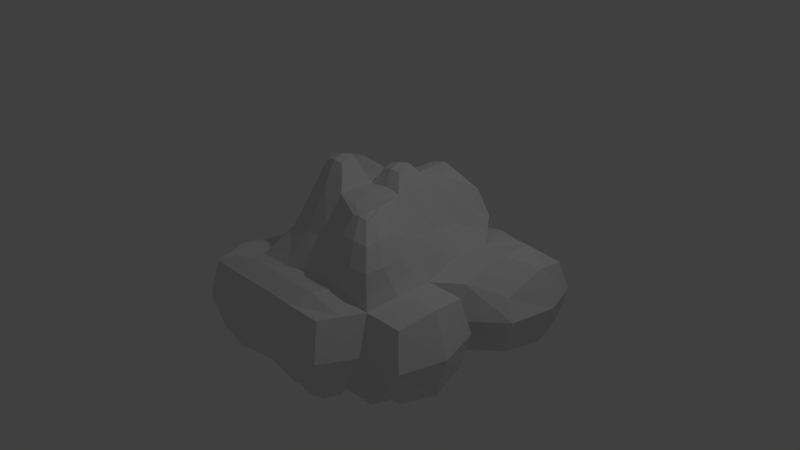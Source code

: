 # Source: RocaVerde.blend  (saved by Blender 2.73.0; exported with 4.5.12 LTS)
import bpy
from mathutils import Matrix  # noqa: F401  (used for matrix-valued properties, if any)

bpy.ops.wm.read_factory_settings(use_empty=True)
scene = bpy.context.scene
scene.name = 'Scene'

# ---- collections
col_collection_1 = bpy.data.collections.new('Collection 1'); scene.collection.children.link(col_collection_1)

# ---- materials (node trees are filled in below, after node groups)
mat_material = bpy.data.materials.new('Material')
mat_material.alpha_threshold = 0.0
mat_material.use_transparent_shadow = False
mat_material.roughness = 0.5
mat_material.line_color = (0.0, 0.0, 0.0, 1.0)

# ---- material node trees

# ---- world
world_world = bpy.data.worlds.new('World'); scene.world = world_world
world_world.color = (0.05088, 0.05088, 0.05088)
world_world.use_sun_shadow = False
world_world.sun_shadow_jitter_overblur = 0.0
world_world.cycles.sampling_method = 'MANUAL'
world_world.cycles.sample_map_resolution = 256

# ---- cameras
cam_camera = bpy.data.cameras.new('Camera')
cam_camera.clip_end = 100.0
cam_camera.lens = 35.0
cam_camera.sensor_width = 32.0
cam_camera.sensor_height = 18.0
cam_camera.ortho_scale = 7.314
cam_camera.dof.focus_distance = 0.0
cam_camera.dof.aperture_fstop = 128.0

# ---- lights
light_lamp = bpy.data.lights.new('Lamp', 'POINT')
light_lamp.transmission_factor = 0.0
light_lamp.cutoff_distance = 30.0
light_lamp.energy = 100.0
light_lamp.shadow_buffer_clip_start = 1.001
light_lamp.shadow_soft_size = 0.1
light_lamp.shadow_maximum_resolution = 0.006
light_lamp.use_absolute_resolution = True
light_lamp.cycles.use_multiple_importance_sampling = False

# ---- meshes
me_cube = bpy.data.meshes.new('Cube')
me_cube.from_pydata([(1.0, 1.0, -1.0), (1.0, -1.0, -1.0), (-1.0, -1.0, -1.0), (-1.0, 1.0, -1.0), (0.489, 0.489, 1.0), (0.489, -0.489, 1.0), (-0.489, -0.489, 1.0), (-0.489, 0.489, 1.0), (1.0, -5.96e-08, -1.0), (1.788e-07, 1.608, -1.0), (1.0, 1.0, 0.1165), (0.0, -1.0, -1.0), (1.0, -1.0, 0.0), (-1.173, 2.98e-07, -1.0), (-1.0, -1.0, 0.0), (-1.0, 1.0, 0.05799), (0.489, -3.537e-07, 1.0), (4.72e-08, 0.489, 1.0), (-3.317e-07, -0.489, 1.0), (-0.489, -3.948e-09, 1.0), (2.384e-07, 1.608, 0.0), (-1.173, 2.384e-07, 0.0), (-2.98e-07, -1.0, 0.1066), (1.0, -2.98e-07, 0.0), (-1.422e-07, -1.788e-07, 1.0), (5.96e-08, 1.192e-07, -1.0), (1.687, 1.687, -1.0), (1.687, 0.6874, -1.0), (0.6874, 1.687, -1.0), (1.687, 1.687, -0.1047), (0.6874, 1.687, 6.525e-08), (1.687, 0.6874, -0.2212), (-1.587, 1.672, -1.073), (-0.5868, 1.587, -1.0), (-1.587, 0.5868, -1.0), (-1.587, 1.672, -0.01547), (-0.5868, 1.587, -8.47e-22), (-1.587, 0.5868, -8.47e-22), (-1.587, 1.992, -1.0), (-0.5868, 1.992, -1.0), (-1.587, 1.992, 5.96e-08), (-0.5868, 1.992, 5.96e-08), (-1.944, 1.587, -1.0), (-1.944, 0.5868, -1.0), (-1.944, 1.587, -8.47e-22), (-1.944, 0.5868, -8.47e-22), (0.7369, -1.526, -1.0), (-1.263, -1.526, -1.0), (-0.2631, -1.526, -1.0), (0.7369, -1.526, -5.96e-08), (-1.263, -0.5261, -1.0), (-1.263, -1.526, -5.96e-08), (-1.263, -0.5261, -5.96e-08), (-0.2631, -1.526, -5.96e-08), (1.528, -1.0, -1.0), (1.528, -1.192e-07, -1.0), (1.528, -1.0, 1.192e-07), (1.528, -3.576e-07, 1.192e-07), (0.45, 0.9814, 1.041), (0.7907, 1.322, 0.3749), (0.1241, 0.9814, 1.041), (0.1241, 1.322, 0.3749), (-0.9058, 0.4513, 1.01), (-1.252, 0.7976, 0.3321), (-0.9058, 0.12, 1.01), (-1.252, 0.12, 0.3321), (0.7116, -0.7116, 0.9717), (0.965, -0.965, 0.4759), (0.7116, -0.4692, 0.9717), (0.4692, -0.7116, 0.9717), (0.4692, -0.965, 0.4759), (0.965, -0.4692, 0.4759), (-0.3591, -0.3591, 1.329), (-0.1299, -0.3591, 1.329), (-0.3591, -0.1299, 1.329), (-0.1299, -0.1299, 1.329), (0.3717, 0.3717, 1.206), (0.3717, 0.1173, 1.206), (0.1173, 0.3717, 1.206), (0.1173, 0.1173, 1.206), (0.7972, -0.7972, -1.525), (-1.0, -1.0, -1.525), (-0.8056, 0.8056, -1.525), (0.7972, -0.1669, -1.525), (-0.1944, 0.8056, -1.525), (0.1669, -0.7972, -1.525), (-0.8056, 0.1944, -1.525), (0.04435, -0.04435, -1.525), (-0.7734, -0.7734, -2.014), (-0.2266, -0.7734, -2.014), (-0.7734, -0.2266, -2.014), (-0.2266, -0.2266, -2.014), (1.06, -0.542, -1.095), (-0.4983, 1.028, -1.052), (0.7394, 0.7351, 0.4445), (-0.5089, -1.012, -1.038), (0.9657, -0.2381, 0.2197), (-1.011, 0.5056, -1.03), (-0.72, -0.72, 0.3832), (-0.7285, 0.7557, 0.483), (0.4854, -0.2441, 0.9987), (-0.2352, 0.4782, 0.9792), (-0.2684, -0.5192, 1.029), (-0.489, 0.2645, 1.032), (0.9808, 0.4867, -0.9627), (0.4924, 0.9779, -0.9764), (1.307, 0.3183, -0.03149), (0.5306, -1.038, -1.039), (1.083, -1.109, -0.5204), (-1.003, -0.5089, -1.032), (-0.1288, -1.276, 0.1076), (-1.215, 0.3117, -0.9518), (0.5002, 0.2457, 1.013), (0.268, 0.5076, 1.056), (0.2437, -0.4837, 0.9973), (-0.5142, -0.2694, 1.024), (-0.4975, 0.9792, 0.1411), (0.5122, 1.039, 0.1289), (-0.03764, 0.8069, 0.5809), (0.01414, 1.717, -0.5609), (-1.045, 0.5072, 0.05591), (-0.9681, -0.494, 0.01506), (-1.252, -0.01129, -0.5084), (-0.8217, -0.008517, 0.5819), (-0.5038, -0.9993, 0.01701), (0.539, -1.056, 0.1535), (0.8668, -1.266, 0.005114), (0.01167, -0.7396, 0.4794), (1.067, -0.5638, 0.0651), (0.9933, 0.5012, 0.1709), (1.125, 0.05095, -0.5432), (0.757, -0.01132, 0.5267), (0.005473, -0.2752, 1.037), (-0.0112, 0.2577, 1.023), (0.2721, -0.003842, 1.032), (-0.2636, 0.0003983, 1.034), (0.02123, -0.02126, -1.269), (0.4862, -0.02101, -1.002), (-0.01812, 0.5258, -1.019), (-0.09115, 0.8979, -1.262), (1.767, 1.223, -1.076), (1.223, 1.767, -1.076), (1.785, 1.785, -0.5), (1.223, 1.767, -0.1452), (0.6327, 1.819, -0.5), (1.767, 1.223, 0.0167), (1.819, 0.6327, -0.5), (1.342, 0.3089, -0.9638), (1.391, 1.402, 0.1345), (0.3108, 1.528, -0.9629), (0.3468, 1.522, 0.005407), (1.411, 1.411, -1.067), (-1.056, 1.618, -1.104), (-1.618, 1.056, -1.104), (-1.666, 1.752, -0.5735), (-1.056, 1.618, 0.2313), (-0.4579, 1.64, -0.5), (-1.618, 1.056, 0.1043), (-1.64, 0.4579, -0.5), (-1.234, 0.3238, -0.03582), (-1.301, 1.293, 0.0635), (-0.287, 1.41, -0.05134), (-0.3171, 1.476, -0.9512), (-1.302, 1.302, -1.014), (-1.087, 2.089, -1.097), (-1.684, 2.089, -0.5), (-1.087, 2.089, 0.09733), (-0.4895, 2.089, -0.5), (-0.5745, 1.806, 0.008892), (-0.5745, 1.806, -1.009), (-1.601, 1.804, 0.003583), (-1.601, 1.804, -1.004), (-2.041, 1.087, -1.097), (-2.041, 1.684, -0.5), (-2.041, 1.087, 0.09733), (-2.041, 0.4895, -0.5), (-1.78, 0.576, -1.008), (-1.78, 0.576, 0.007839), (-1.778, 1.599, 0.003159), (-1.778, 1.599, -1.003), (-0.8117, -1.575, -1.049), (0.2625, -1.567, -1.037), (0.8109, -1.646, -0.5), (-1.33, -1.07, -1.065), (-1.36, -1.623, -0.5), (-1.33, -1.07, 0.06529), (-1.404, -0.4929, -0.5), (-0.8117, -1.575, 0.04867), (0.2625, -1.567, 0.03699), (-0.2631, -1.672, -0.5), (-1.167, -1.298, 0.01921), (-1.203, -0.2455, -0.003652), (-1.218, -0.2589, -0.9965), (-1.163, -1.294, -1.011), (0.8699, -1.269, -1.003), (-0.1331, -1.274, -1.002), (1.625, -0.5, -1.097), (1.625, -1.097, -0.5), (1.625, -0.5, 0.09733), (1.625, 0.09733, -0.5), (1.275, 0.01554, -0.9972), (1.247, 0.0174, -0.01168), (1.269, -0.9985, 0.004798), (1.273, -1.004, -1.003), (0.6727, 1.219, 0.745), (0.2827, 1.0, 1.075), (0.4654, 1.41, 0.3754), (0.0749, 1.216, 0.7411), (0.1434, 1.251, 0.2527), (0.05866, 0.7352, 1.017), (0.8922, 1.173, 0.2393), (0.4744, 0.7464, 1.039), (-1.145, 0.6731, 0.708), (-0.9254, 0.2816, 1.042), (-1.34, 0.4659, 0.3359), (-1.143, 0.07389, 0.7038), (-1.107, 0.06026, 0.1555), (-0.6909, 0.049, 0.9927), (-1.134, 0.895, 0.1882), (-0.7084, 0.4807, 1.026), (0.8666, -0.8666, 0.7516), (0.7211, -0.5966, 0.9873), (0.5966, -0.7211, 0.9873), (0.7481, -1.007, 0.4947), (0.4632, -0.8707, 0.7543), (1.007, -0.7481, 0.4947), (0.8707, -0.4632, 0.7543), (0.5909, -0.2317, 0.9743), (0.9773, -0.9726, 0.2273), (0.2306, -0.588, 0.9726), (0.2367, -0.961, 0.1985), (0.6113, -0.6113, 1.007), (-0.2445, -0.373, 1.352), (-0.373, -0.2445, 1.352), (-0.1159, -0.2445, 1.352), (-0.2445, -0.1159, 1.352), (-0.05767, -0.05767, 1.132), (-0.4167, -0.05641, 1.153), (-0.05858, -0.4189, 1.163), (-0.4304, -0.4304, 1.177), (0.3838, 0.2445, 1.23), (0.2445, 0.3838, 1.23), (0.1051, 0.2445, 1.23), (0.2445, 0.1051, 1.23), (0.05325, 0.05325, 1.081), (0.4277, 0.05522, 1.103), (0.05833, 0.4298, 1.102), (0.4297, 0.4336, 1.106), (0.8381, -0.4805, -1.59), (-0.5009, 0.846, -1.586), (-0.4997, -1.004, -1.585), (-0.81, 0.5139, -1.541), (0.4954, -0.8004, -1.541), (-1.01, -0.4881, -1.586), (-0.4235, 0.1187, -1.62), (0.4219, -0.1056, -1.527), (-0.07429, 0.3838, -1.528), (0.1481, -0.453, -1.613), (0.8937, -0.0826, -1.247), (-0.9987, -0.9987, -1.204), (-0.9323, 0.1072, -1.292), (0.9049, -0.9022, -1.275), (0.09177, -0.8982, -1.254), (-0.905, 0.905, -1.227), (-0.5053, -0.807, -2.066), (-0.8068, -0.5053, -2.067), (-0.5064, -0.1981, -2.071), (-0.1979, -0.5075, -2.072), (-0.0877, -0.1323, -1.782), (-0.02598, -0.7792, -1.772), (-0.7824, -0.01241, -1.771), (-0.9111, -0.9113, -1.793), (-0.5, -0.9149, -1.851), (-0.917, -0.4939, -1.853), (-0.4621, -0.03993, -1.847), (-0.5094, -0.5107, -2.145), (0.951, -0.5032, -1.343), (-0.5008, 0.9385, -1.31), (-0.5071, -1.012, -1.275), (-0.9087, 0.5201, -1.286), (0.5166, -0.9182, -1.29), (0.5004, -0.461, -1.606), (-0.4648, 0.494, -1.615), (-0.02492, -0.478, -1.844), (0.4429, 0.2446, 1.131), (0.2531, 0.4465, 1.141), (0.04268, 0.2449, 1.12), (0.2445, 0.2445, 1.262), (-0.2519, -0.4495, 1.204), (-0.446, -0.25, 1.197), (-0.04285, -0.2463, 1.183), (-0.2445, -0.2445, 1.385), (0.6124, -0.4236, 1.001), (0.423, -0.6108, 0.999), (0.6389, -1.022, 0.2443), (0.2321, -0.8012, 0.5978), (0.6829, -0.8951, 0.7773), (0.8951, -0.6829, 0.7773), (-0.9703, 0.7285, 0.5951), (-0.7188, 0.2654, 1.047), (-1.196, 0.4854, 0.2131), (-1.211, 0.3724, 0.7468), (0.7182, 1.014, 0.5907), (0.268, 0.7619, 1.072), (0.4851, 1.231, 0.2586), (0.3726, 1.286, 0.785), (1.363, -0.5137, -1.103), (1.365, -1.105, -0.5068), (1.349, -0.515, 0.08703), (1.799, -0.5, -0.5), (-0.6767, -1.322, -1.052), (0.3967, -1.311, -1.041), (0.9478, -1.386, -0.5074), (-1.173, -0.7936, -1.05), (-1.152, -0.7797, 0.03716), (0.3155, -1.73, -0.5), (-0.8883, -1.731, -0.5), (-1.504, -1.127, -0.5), (-1.855, 1.074, -1.116), (-1.854, 1.675, -0.5), (-1.855, 1.074, 0.1156), (-2.216, 1.087, -0.5), (-1.074, 1.882, -1.117), (-1.675, 1.878, -0.5), (-1.074, 1.882, 0.2441), (-1.087, 2.263, -0.5), (-0.7749, 1.309, -1.058), (-1.274, 0.7706, -1.036), (-0.7527, 1.242, 0.151), (-0.2537, 1.506, -0.5123), (-1.861, 0.4635, -0.5), (-0.4624, 1.887, -0.5), (1.441, 0.8631, -1.038), (0.8666, 1.427, -1.037), (0.8753, 1.416, 0.1412), (0.2995, 1.64, -0.5057), (1.947, 1.264, -0.5), (1.264, 1.947, -0.5), (-0.04186, 0.453, -1.277), (0.4686, 0.4818, -0.981), (0.4518, -0.06158, -1.26), (-0.2562, 0.2524, 1.036), (0.2496, 0.04299, 1.124), (0.2612, -0.2518, 1.038), (0.7567, 0.3632, 0.4963), (1.416, 0.2758, -0.5027), (1.351, 0.09006, -0.511), (0.8095, -0.235, 0.6296), (0.4007, -1.318, 0.1505), (-0.6751, -1.321, 0.1511), (-0.7875, -0.3715, 0.5015), (-1.326, -0.2358, -0.5011), (-1.279, 0.264, -0.5005), (1.405, 0.8641, 0.203), (0.01061, 1.005, 0.6455), (-0.377, 0.7656, 0.5155), (-1.291, 0.7755, 0.05094), (-0.9727, 0.01998, 0.629), (-0.3664, -0.7522, 0.4691), (1.027, -0.6499, 0.2601), (-0.2429, -0.04272, 1.177), (-1.004, -0.5004, -1.294)], [], [(361, 260, 86, 253), (360, 237, 74, 235), (359, 96, 71, 225), (358, 102, 6, 98), (357, 217, 64, 215), (356, 160, 35, 157), (355, 116, 15, 99), (354, 209, 60, 207), (353, 106, 31, 145), (352, 159, 37, 158), (351, 192, 50, 186), (350, 115, 19, 123), (349, 190, 51, 187), (348, 110, 53, 188), (347, 227, 68, 226), (346, 201, 57, 199), (345, 147, 27, 146), (344, 112, 16, 131), (343, 132, 18, 114), (342, 245, 77, 243), (341, 103, 19, 135), (340, 258, 83, 255), (339, 137, 25, 138), (338, 136, 87, 256), (337, 141, 28, 144), (336, 145, 31, 146), (335, 150, 30, 144), (334, 148, 29, 143), (333, 149, 28, 141), (332, 151, 26, 140), (331, 169, 39, 167), (330, 177, 45, 175), (329, 162, 33, 156), (328, 161, 36, 155), (327, 111, 34, 153), (326, 163, 32, 152), (325, 164, 38, 165), (324, 168, 41, 166), (323, 170, 40, 165), (322, 171, 38, 164), (321, 174, 44, 173), (320, 178, 44, 174), (319, 179, 42, 173), (318, 176, 43, 172), (317, 185, 52, 186), (316, 187, 51, 184), (315, 188, 53, 189), (314, 191, 52, 185), (313, 193, 47, 183), (312, 126, 49, 182), (311, 194, 46, 181), (310, 195, 48, 180), (309, 198, 56, 197), (308, 202, 56, 198), (307, 203, 54, 197), (306, 200, 55, 196), (305, 206, 61, 207), (304, 208, 61, 206), (303, 211, 58, 205), (302, 210, 59, 204), (301, 213, 62, 212), (300, 216, 65, 214), (299, 219, 62, 213), (298, 218, 63, 212), (297, 221, 66, 220), (296, 222, 69, 224), (295, 230, 70, 224), (294, 228, 67, 223), (293, 229, 69, 222), (292, 231, 66, 221), (291, 233, 72, 232), (290, 236, 75, 234), (289, 239, 72, 233), (288, 238, 73, 232), (287, 242, 79, 243), (286, 244, 79, 242), (285, 246, 78, 241), (284, 247, 76, 240), (283, 269, 89, 267), (282, 254, 86, 251), (281, 252, 85, 257), (280, 262, 85, 252), (279, 263, 82, 251), (278, 259, 81, 250), (277, 139, 84, 249), (276, 261, 80, 248), (275, 264, 88, 265), (274, 268, 91, 266), (273, 270, 90, 265), (272, 271, 88, 264), (269, 272, 264, 89), (85, 250, 272, 269), (250, 81, 271, 272), (271, 273, 265, 88), (81, 253, 273, 271), (253, 86, 270, 273), (270, 274, 266, 90), (86, 254, 274, 270), (254, 87, 268, 274), (266, 275, 265, 90), (91, 267, 275, 266), (267, 89, 264, 275), (258, 276, 248, 83), (8, 92, 276, 258), (92, 1, 261, 276), (263, 277, 249, 82), (3, 93, 277, 263), (93, 9, 139, 277), (262, 278, 250, 85), (11, 95, 278, 262), (95, 2, 259, 278), (260, 279, 251, 86), (13, 97, 279, 260), (97, 3, 263, 279), (261, 280, 252, 80), (1, 107, 280, 261), (107, 11, 262, 280), (255, 281, 257, 87), (83, 248, 281, 255), (248, 80, 252, 281), (249, 282, 251, 82), (84, 256, 282, 249), (256, 87, 254, 282), (268, 283, 267, 91), (87, 257, 283, 268), (257, 85, 269, 283), (245, 284, 240, 77), (16, 112, 284, 245), (112, 4, 247, 284), (247, 285, 241, 76), (4, 113, 285, 247), (113, 17, 246, 285), (246, 286, 242, 78), (17, 133, 286, 246), (133, 24, 244, 286), (240, 287, 243, 77), (76, 241, 287, 240), (241, 78, 242, 287), (239, 288, 232, 72), (6, 102, 288, 239), (102, 18, 238, 288), (237, 289, 233, 74), (19, 115, 289, 237), (115, 6, 239, 289), (238, 290, 234, 73), (18, 132, 290, 238), (132, 24, 236, 290), (234, 291, 232, 73), (75, 235, 291, 234), (235, 74, 233, 291), (227, 292, 221, 68), (16, 100, 292, 227), (100, 5, 231, 292), (231, 293, 222, 66), (5, 114, 293, 231), (114, 18, 229, 293), (230, 294, 223, 70), (22, 125, 294, 230), (125, 12, 228, 294), (229, 295, 224, 69), (18, 127, 295, 229), (127, 22, 230, 295), (223, 296, 224, 70), (67, 220, 296, 223), (220, 66, 222, 296), (225, 297, 220, 67), (71, 226, 297, 225), (226, 68, 221, 297), (219, 298, 212, 62), (7, 99, 298, 219), (99, 15, 218, 298), (217, 299, 213, 64), (19, 103, 299, 217), (103, 7, 219, 299), (218, 300, 214, 63), (15, 120, 300, 218), (120, 21, 216, 300), (214, 301, 212, 63), (65, 215, 301, 214), (215, 64, 213, 301), (211, 302, 204, 58), (4, 94, 302, 211), (94, 10, 210, 302), (209, 303, 205, 60), (17, 113, 303, 209), (113, 4, 211, 303), (210, 304, 206, 59), (10, 117, 304, 210), (117, 20, 208, 304), (205, 305, 207, 60), (58, 204, 305, 205), (204, 59, 206, 305), (203, 306, 196, 54), (1, 92, 306, 203), (92, 8, 200, 306), (202, 307, 197, 56), (12, 108, 307, 202), (108, 1, 203, 307), (201, 308, 198, 57), (23, 128, 308, 201), (128, 12, 202, 308), (196, 309, 197, 54), (55, 199, 309, 196), (199, 57, 198, 309), (193, 310, 180, 47), (2, 95, 310, 193), (95, 11, 195, 310), (195, 311, 181, 48), (11, 107, 311, 195), (107, 1, 194, 311), (194, 312, 182, 46), (1, 108, 312, 194), (108, 12, 126, 312), (192, 313, 183, 50), (13, 109, 313, 192), (109, 2, 193, 313), (190, 314, 185, 51), (14, 121, 314, 190), (121, 21, 191, 314), (181, 315, 189, 48), (46, 182, 315, 181), (182, 49, 188, 315), (180, 316, 184, 47), (48, 189, 316, 180), (189, 53, 187, 316), (183, 317, 186, 50), (47, 184, 317, 183), (184, 51, 185, 317), (179, 318, 172, 42), (32, 153, 318, 179), (153, 34, 176, 318), (178, 319, 173, 44), (35, 154, 319, 178), (154, 32, 179, 319), (177, 320, 174, 45), (37, 157, 320, 177), (157, 35, 178, 320), (172, 321, 173, 42), (43, 175, 321, 172), (175, 45, 174, 321), (169, 322, 164, 39), (33, 152, 322, 169), (152, 32, 171, 322), (171, 323, 165, 38), (32, 154, 323, 171), (154, 35, 170, 323), (170, 324, 166, 40), (35, 155, 324, 170), (155, 36, 168, 324), (166, 325, 165, 40), (41, 167, 325, 166), (167, 39, 164, 325), (162, 326, 152, 33), (9, 93, 326, 162), (93, 3, 163, 326), (163, 327, 153, 32), (3, 97, 327, 163), (97, 13, 111, 327), (160, 328, 155, 35), (15, 116, 328, 160), (116, 20, 161, 328), (161, 329, 156, 36), (20, 119, 329, 161), (119, 9, 162, 329), (176, 330, 175, 43), (34, 158, 330, 176), (158, 37, 177, 330), (168, 331, 167, 41), (36, 156, 331, 168), (156, 33, 169, 331), (147, 332, 140, 27), (8, 104, 332, 147), (104, 0, 151, 332), (151, 333, 141, 26), (0, 105, 333, 151), (105, 9, 149, 333), (150, 334, 143, 30), (20, 117, 334, 150), (117, 10, 148, 334), (149, 335, 144, 28), (9, 119, 335, 149), (119, 20, 150, 335), (140, 336, 146, 27), (26, 142, 336, 140), (142, 29, 145, 336), (143, 337, 144, 30), (29, 142, 337, 143), (142, 26, 141, 337), (139, 338, 256, 84), (9, 138, 338, 139), (138, 25, 136, 338), (105, 339, 138, 9), (0, 104, 339, 105), (104, 8, 137, 339), (136, 340, 255, 87), (25, 137, 340, 136), (137, 8, 258, 340), (133, 341, 135, 24), (17, 101, 341, 133), (101, 7, 103, 341), (244, 342, 243, 79), (24, 134, 342, 244), (134, 16, 245, 342), (100, 343, 114, 5), (16, 134, 343, 100), (134, 24, 132, 343), (129, 344, 131, 23), (10, 94, 344, 129), (94, 4, 112, 344), (106, 345, 146, 31), (23, 130, 345, 106), (130, 8, 147, 345), (200, 346, 199, 55), (8, 130, 346, 200), (130, 23, 201, 346), (96, 347, 226, 71), (23, 131, 347, 96), (131, 16, 227, 347), (126, 348, 188, 49), (12, 125, 348, 126), (125, 22, 110, 348), (110, 349, 187, 53), (22, 124, 349, 110), (124, 14, 190, 349), (121, 350, 123, 21), (14, 98, 350, 121), (98, 6, 115, 350), (191, 351, 186, 52), (21, 122, 351, 191), (122, 13, 192, 351), (111, 352, 158, 34), (13, 122, 352, 111), (122, 21, 159, 352), (148, 353, 145, 29), (10, 129, 353, 148), (129, 23, 106, 353), (208, 354, 207, 61), (20, 118, 354, 208), (118, 17, 209, 354), (101, 355, 99, 7), (17, 118, 355, 101), (118, 20, 116, 355), (159, 356, 157, 37), (21, 120, 356, 159), (120, 15, 160, 356), (216, 357, 215, 65), (21, 123, 357, 216), (123, 19, 217, 357), (124, 358, 98, 14), (22, 127, 358, 124), (127, 18, 102, 358), (228, 359, 225, 67), (12, 128, 359, 228), (128, 23, 96, 359), (236, 360, 235, 75), (24, 135, 360, 236), (135, 19, 237, 360), (259, 361, 253, 81), (2, 109, 361, 259), (109, 13, 260, 361)])
_uv = me_cube.uv_layers.new(name='UVMap')
_uv.uv.foreach_set('vector', [0.8051, 0.2902, 0.8084, 0.3622, 0.7875, 0.3734, 0.7722, 0.2921, 0.1469, 0.5819, 0.1501, 0.6025, 0.1314, 0.5958, 0.1283, 0.5823, 0.6908, 0.2744, 0.6979, 0.3228, 0.6666, 0.2984, 0.6628, 0.2655, 0.4683, 0.5181, 0.3968, 0.5289, 0.3995, 0.5026, 0.4776, 0.476, 0.9466, 0.9301, 0.9562, 0.9836, 0.9313, 0.9748, 0.9236, 0.9293, 0.3464, 0.07028, 0.3017, 0.1127, 0.2527, 0.1134, 0.2948, 0.06642, 0.05279, 0.8508, 0.01396, 0.8383, 0.002713, 0.7793, 0.0473, 0.8095, 0.3103, 0.814, 0.3175, 0.8673, 0.2889, 0.8577, 0.2816, 0.8133, 0.6064, 0.05887, 0.6395, 0.0, 0.6692, 0.04897, 0.635, 0.1065, 0.9174, 0.7966, 0.9236, 0.8517, 0.8797, 0.8628, 0.8729, 0.8019, 0.6295, 0.6735, 0.5786, 0.6695, 0.5733, 0.6369, 0.6232, 0.642, 0.4304, 0.7916, 0.4427, 0.7224, 0.4751, 0.7239, 0.4736, 0.7839, 0.2313, 0.3911, 0.2073, 0.444, 0.1777, 0.4421, 0.1967, 0.3919, 0.2893, 0.2776, 0.2653, 0.3356, 0.2312, 0.3364, 0.255, 0.2788, 0.6456, 0.3287, 0.5978, 0.3344, 0.6005, 0.3055, 0.6317, 0.3027, 0.9369, 0.6842, 0.9495, 0.7401, 0.9159, 0.7409, 0.9041, 0.6856, 0.884, 0.286, 0.8931, 0.3386, 0.8545, 0.3328, 0.8383, 0.2762, 0.6657, 0.3979, 0.5957, 0.3915, 0.5934, 0.3626, 0.6575, 0.3543, 0.809, 0.1693, 0.8397, 0.1721, 0.8403, 0.1974, 0.8111, 0.1968, 0.5435, 0.5314, 0.5457, 0.5523, 0.5322, 0.5454, 0.5296, 0.5305, 0.5885, 0.9604, 0.5871, 0.933, 0.6188, 0.933, 0.6187, 0.9596, 0.9574, 0.799, 0.9584, 0.8512, 0.9236, 0.8397, 0.9251, 0.7955, 0.5061, 0.387, 0.5664, 0.387, 0.5619, 0.4443, 0.4988, 0.4443, 0.9712, 0.4151, 0.9693, 0.4713, 0.9397, 0.4738, 0.9448, 0.4229, 0.05679, 0.5563, 0.1283, 0.5662, 0.1168, 0.629, 0.05458, 0.631, 0.6985, 0.1233, 0.635, 0.1065, 0.6692, 0.04897, 0.7067, 0.04931, 0.6795, 0.9364, 0.6188, 0.9295, 0.6225, 0.8814, 0.6829, 0.8865, 0.5678, 0.09041, 0.5228, 0.04855, 0.5214, 0.0, 0.5674, 0.03213, 0.3946, 0.3362, 0.4058, 0.4023, 0.3627, 0.3563, 0.3553, 0.2927, 0.4645, 0.2707, 0.3988, 0.2721, 0.3668, 0.2382, 0.4227, 0.2307, 0.2019, 0.8144, 0.2154, 0.864, 0.1931, 0.8645, 0.1777, 0.8154, 0.8465, 0.8023, 0.8567, 0.8636, 0.837, 0.8632, 0.8248, 0.8031, 0.2746, 0.8185, 0.2816, 0.8632, 0.2414, 0.8601, 0.2314, 0.8119, 0.3523, 0.1543, 0.3961, 0.1893, 0.3375, 0.1969, 0.2946, 0.1604, 0.13, 0.1594, 0.1739, 0.1928, 0.119, 0.2009, 0.07655, 0.1644, 0.1266, 0.0728, 0.08254, 0.1174, 0.03431, 0.1174, 0.07655, 0.07042, 0.8186, 0.07022, 0.8922, 0.05951, 0.8922, 0.1194, 0.8335, 0.1396, 0.2707, 0.1809, 0.32, 0.2162, 0.3032, 0.2307, 0.2524, 0.1971, 0.957, 0.2832, 0.9655, 0.3421, 0.9429, 0.342, 0.9317, 0.2825, 0.05267, 0.04988, 0.01472, 0.1005, 0.0, 0.08354, 0.03406, 0.03366, 0.6193, 0.8114, 0.6932, 0.803, 0.6932, 0.8629, 0.6347, 0.8814, 0.2733, 0.04811, 0.2355, 0.09845, 0.2225, 0.08354, 0.2564, 0.03367, 0.304, 0.94, 0.313, 1.0, 0.2931, 0.9999, 0.2816, 0.9397, 0.05498, 0.1827, 0.1036, 0.218, 0.08879, 0.2307, 0.03813, 0.1971, 0.6229, 0.5665, 0.6932, 0.5766, 0.6854, 0.641, 0.6232, 0.642, 0.2458, 0.5513, 0.1777, 0.5609, 0.1815, 0.5072, 0.2423, 0.4949, 0.2475, 0.6932, 0.1804, 0.6875, 0.1829, 0.6251, 0.2452, 0.6246, 0.2636, 0.4699, 0.3242, 0.4914, 0.2848, 0.4949, 0.223, 0.4734, 0.09432, 0.4717, 0.1474, 0.4442, 0.1777, 0.4425, 0.1324, 0.4738, 0.5057, 0.7369, 0.5204, 0.7964, 0.4897, 0.802, 0.4751, 0.7442, 0.06571, 0.2785, 0.03582, 0.2307, 0.07049, 0.2312, 0.1003, 0.2792, 0.1243, 0.3914, 0.09006, 0.3365, 0.1241, 0.3369, 0.1587, 0.3923, 0.751, 0.8155, 0.8248, 0.8233, 0.8122, 0.881, 0.7515, 0.8859, 0.9252, 0.1729, 0.9347, 0.2302, 0.9037, 0.2304, 0.8922, 0.1711, 0.9351, 0.5706, 0.9468, 0.6255, 0.9164, 0.6246, 0.9041, 0.5692, 0.5064, 0.86, 0.517, 0.9225, 0.4867, 0.9206, 0.4751, 0.8616, 0.8945, 0.0427, 0.9408, 0.04303, 0.9326, 0.08271, 0.8922, 0.07853, 0.9589, 0.04552, 0.9586, 0.09742, 0.9326, 0.08271, 0.9408, 0.04303, 0.2205, 0.9269, 0.1957, 0.9262, 0.2016, 0.8989, 0.2218, 0.8988, 0.6619, 0.4756, 0.7105, 0.4892, 0.6929, 0.509, 0.6455, 0.5017, 0.4005, 0.9096, 0.4051, 0.955, 0.3851, 0.9498, 0.3646, 0.9037, 0.3233, 0.5557, 0.334, 0.6059, 0.3166, 0.5989, 0.3061, 0.5581, 0.5869, 0.9058, 0.5612, 0.907, 0.5647, 0.8838, 0.585, 0.8814, 0.05875, 0.7804, 0.01472, 0.7628, 0.02859, 0.7483, 0.06983, 0.7593, 0.6274, 0.277, 0.5975, 0.2907, 0.5974, 0.2771, 0.6266, 0.2554, 0.4359, 0.6433, 0.4069, 0.6322, 0.4085, 0.6171, 0.438, 0.6172, 0.4545, 0.5892, 0.5053, 0.5902, 0.473, 0.6181, 0.438, 0.6172, 0.5015, 0.6382, 0.5023, 0.6777, 0.473, 0.6766, 0.4718, 0.6513, 0.7896, 0.2118, 0.8126, 0.2091, 0.784, 0.2237, 0.7688, 0.2248, 0.7669, 0.1896, 0.767, 0.2118, 0.755, 0.2237, 0.7538, 0.2101, 0.4522, 0.2134, 0.454, 0.1984, 0.4675, 0.2016, 0.4675, 0.2152, 0.1504, 0.5239, 0.1553, 0.5463, 0.1302, 0.5378, 0.1283, 0.5242, 0.4449, 0.7004, 0.4234, 0.7021, 0.4319, 0.6823, 0.4455, 0.6802, 0.3746, 0.5306, 0.3786, 0.5532, 0.3577, 0.5446, 0.3553, 0.5312, 0.6229, 0.1992, 0.6245, 0.1828, 0.6396, 0.1857, 0.6396, 0.2007, 0.5446, 0.4732, 0.5485, 0.4957, 0.5318, 0.4881, 0.5296, 0.4731, 0.1371, 0.6389, 0.1421, 0.6619, 0.1315, 0.655, 0.1283, 0.64, 0.5801, 0.3931, 0.5846, 0.4151, 0.5702, 0.4094, 0.5664, 0.3946, 0.865, 0.6111, 0.9011, 0.6113, 0.9002, 0.6352, 0.8684, 0.6316, 0.8984, 0.4154, 0.8941, 0.371, 0.9397, 0.3806, 0.9397, 0.4183, 0.8634, 0.5489, 0.9041, 0.5496, 0.9035, 0.5884, 0.8622, 0.5905, 0.7812, 0.567, 0.786, 0.6171, 0.7568, 0.6094, 0.7548, 0.5706, 0.81, 0.411, 0.8169, 0.4564, 0.7875, 0.4456, 0.7855, 0.4111, 0.7807, 0.687, 0.7894, 0.745, 0.7516, 0.7456, 0.7446, 0.6867, 0.1386, 0.8073, 0.1432, 0.8556, 0.11, 0.8434, 0.104, 0.8072, 0.1262, 0.9253, 0.1358, 0.9724, 0.113, 0.9594, 0.104, 0.922, 0.8685, 0.6685, 0.9041, 0.6681, 0.8999, 0.6998, 0.8677, 0.7036, 0.8554, 0.9065, 0.8632, 0.9502, 0.8327, 0.9355, 0.8248, 0.9029, 0.7462, 0.2922, 0.761, 0.3495, 0.734, 0.3246, 0.7267, 0.2916, 0.7156, 0.6877, 0.7225, 0.7361, 0.7001, 0.7211, 0.6932, 0.6894, 0.7284, 0.6326, 0.7156, 0.6877, 0.6932, 0.6894, 0.7001, 0.6567, 0.7568, 0.6094, 0.7446, 0.6867, 0.7156, 0.6877, 0.7284, 0.6326, 0.7446, 0.6867, 0.7516, 0.7456, 0.7225, 0.7361, 0.7156, 0.6877, 0.7531, 0.2428, 0.7462, 0.2922, 0.7267, 0.2916, 0.734, 0.26, 0.7793, 0.2316, 0.7722, 0.2921, 0.7462, 0.2922, 0.7531, 0.2428, 0.7722, 0.2921, 0.7875, 0.3734, 0.761, 0.3495, 0.7462, 0.2922, 0.8626, 0.8682, 0.8554, 0.9065, 0.8248, 0.9029, 0.8287, 0.8711, 0.8964, 0.8636, 0.8861, 0.9094, 0.8554, 0.9065, 0.8626, 0.8682, 0.8861, 0.9094, 0.8964, 0.9639, 0.8632, 0.9502, 0.8554, 0.9065, 0.8311, 0.6679, 0.8685, 0.6685, 0.8677, 0.7036, 0.8343, 0.6994, 0.8347, 0.6348, 0.8684, 0.6316, 0.8685, 0.6685, 0.8311, 0.6679, 0.8684, 0.6316, 0.9002, 0.6352, 0.9041, 0.6681, 0.8685, 0.6685, 0.1395, 0.8756, 0.1262, 0.9253, 0.104, 0.922, 0.113, 0.8849, 0.162, 0.8664, 0.1487, 0.9305, 0.1262, 0.9253, 0.1395, 0.8756, 0.1487, 0.9305, 0.162, 0.9845, 0.1358, 0.9724, 0.1262, 0.9253, 0.1475, 0.7595, 0.1386, 0.8073, 0.104, 0.8072, 0.11, 0.7712, 0.1765, 0.7483, 0.1712, 0.8076, 0.1386, 0.8073, 0.1475, 0.7595, 0.1712, 0.8076, 0.1765, 0.8664, 0.1432, 0.8556, 0.1386, 0.8073, 0.786, 0.6171, 0.7807, 0.687, 0.7446, 0.6867, 0.7568, 0.6094, 0.8132, 0.6269, 0.8084, 0.6869, 0.7807, 0.687, 0.786, 0.6171, 0.8084, 0.6869, 0.8132, 0.7448, 0.7894, 0.745, 0.7807, 0.687, 0.8084, 0.3622, 0.81, 0.411, 0.7855, 0.4111, 0.7875, 0.3734, 0.8383, 0.3488, 0.8344, 0.4085, 0.81, 0.411, 0.8084, 0.3622, 0.8344, 0.4085, 0.8383, 0.4669, 0.8169, 0.4564, 0.81, 0.411, 0.7834, 0.5212, 0.7812, 0.567, 0.7548, 0.5706, 0.7568, 0.535, 0.8132, 0.509, 0.8076, 0.5641, 0.7812, 0.567, 0.7834, 0.5212, 0.8076, 0.5641, 0.8132, 0.6269, 0.786, 0.6171, 0.7812, 0.567, 0.8208, 0.5579, 0.8634, 0.5489, 0.8622, 0.5905, 0.8132, 0.6024, 0.8283, 0.5136, 0.8659, 0.509, 0.8634, 0.5489, 0.8208, 0.5579, 0.8659, 0.509, 0.9039, 0.514, 0.9041, 0.5496, 0.8634, 0.5489, 0.9022, 0.4571, 0.8984, 0.4154, 0.9397, 0.4183, 0.9387, 0.4528, 0.8655, 0.4518, 0.8518, 0.4017, 0.8984, 0.4154, 0.9022, 0.4571, 0.8518, 0.4017, 0.8383, 0.351, 0.8941, 0.371, 0.8984, 0.4154, 0.8236, 0.6182, 0.865, 0.6111, 0.8684, 0.6316, 0.8347, 0.6348, 0.8132, 0.6024, 0.8622, 0.5905, 0.865, 0.6111, 0.8236, 0.6182, 0.8622, 0.5905, 0.9035, 0.5884, 0.9011, 0.6113, 0.865, 0.6111, 0.58, 0.3707, 0.5801, 0.3931, 0.5664, 0.3946, 0.567, 0.3795, 0.5934, 0.3626, 0.5957, 0.3915, 0.5801, 0.3931, 0.58, 0.3707, 0.5957, 0.3915, 0.5997, 0.4201, 0.5846, 0.4151, 0.5801, 0.3931, 0.1415, 0.618, 0.1371, 0.6389, 0.1283, 0.64, 0.1315, 0.625, 0.1525, 0.6109, 0.1455, 0.637, 0.1371, 0.6389, 0.1415, 0.618, 0.1455, 0.637, 0.1525, 0.6687, 0.1421, 0.6619, 0.1371, 0.6389, 0.5459, 0.4512, 0.5446, 0.4732, 0.5296, 0.4731, 0.5318, 0.458, 0.5598, 0.4443, 0.5577, 0.4717, 0.5446, 0.4732, 0.5459, 0.4512, 0.5577, 0.4717, 0.5598, 0.5021, 0.5485, 0.4957, 0.5446, 0.4732, 0.6214, 0.2156, 0.6229, 0.1992, 0.6396, 0.2007, 0.6368, 0.2156, 0.6064, 0.2128, 0.6064, 0.1977, 0.6229, 0.1992, 0.6214, 0.2156, 0.6064, 0.1977, 0.6092, 0.1829, 0.6245, 0.1828, 0.6229, 0.1992, 0.3773, 0.5094, 0.3746, 0.5306, 0.3553, 0.5312, 0.3577, 0.5176, 0.3995, 0.5026, 0.3968, 0.5289, 0.3746, 0.5306, 0.3773, 0.5094, 0.3968, 0.5289, 0.3995, 0.5603, 0.3786, 0.5532, 0.3746, 0.5306, 0.4683, 0.704, 0.4449, 0.7004, 0.4455, 0.6802, 0.4593, 0.6822, 0.4751, 0.7239, 0.4427, 0.7224, 0.4449, 0.7004, 0.4683, 0.704, 0.4427, 0.7224, 0.4165, 0.7241, 0.4234, 0.7021, 0.4449, 0.7004, 0.1518, 0.5036, 0.1504, 0.5239, 0.1283, 0.5242, 0.1302, 0.5107, 0.1726, 0.4954, 0.1687, 0.5206, 0.1504, 0.5239, 0.1518, 0.5036, 0.1687, 0.5206, 0.1726, 0.5531, 0.1553, 0.5463, 0.1504, 0.5239, 0.4504, 0.2285, 0.4522, 0.2134, 0.4675, 0.2152, 0.4643, 0.2285, 0.437, 0.2253, 0.4369, 0.2116, 0.4522, 0.2134, 0.4504, 0.2285, 0.4369, 0.2116, 0.4402, 0.1984, 0.454, 0.1984, 0.4522, 0.2134, 0.7694, 0.167, 0.7669, 0.1896, 0.7538, 0.2101, 0.755, 0.1951, 0.7817, 0.1396, 0.7821, 0.1684, 0.7669, 0.1896, 0.7694, 0.167, 0.7821, 0.1684, 0.7817, 0.1974, 0.767, 0.2118, 0.7669, 0.1896, 0.767, 0.2118, 0.7896, 0.2118, 0.7688, 0.2248, 0.755, 0.2237, 0.7817, 0.1974, 0.8111, 0.1968, 0.7896, 0.2118, 0.767, 0.2118, 0.8111, 0.1968, 0.8403, 0.1974, 0.8126, 0.2091, 0.7896, 0.2118, 0.5053, 0.5902, 0.5015, 0.6382, 0.4718, 0.6513, 0.473, 0.6181, 0.5171, 0.5624, 0.513, 0.6265, 0.5015, 0.6382, 0.5053, 0.5902, 0.513, 0.6265, 0.5296, 0.6802, 0.5023, 0.6777, 0.5015, 0.6382, 0.4052, 0.5881, 0.4545, 0.5892, 0.438, 0.6172, 0.4085, 0.6171, 0.3995, 0.5603, 0.4668, 0.5626, 0.4545, 0.5892, 0.4052, 0.5881, 0.4668, 0.5626, 0.5171, 0.5624, 0.5053, 0.5902, 0.4545, 0.5892, 0.4718, 0.6513, 0.4359, 0.6433, 0.438, 0.6172, 0.473, 0.6181, 0.473, 0.6766, 0.4382, 0.6647, 0.4359, 0.6433, 0.4718, 0.6513, 0.4382, 0.6647, 0.4085, 0.6457, 0.4069, 0.6322, 0.4359, 0.6433, 0.6628, 0.2655, 0.6274, 0.277, 0.6266, 0.2554, 0.6602, 0.2401, 0.6666, 0.2984, 0.6317, 0.3027, 0.6274, 0.277, 0.6628, 0.2655, 0.6317, 0.3027, 0.6005, 0.3055, 0.5975, 0.2907, 0.6274, 0.277, 0.104, 0.8094, 0.05875, 0.7804, 0.06983, 0.7593, 0.1004, 0.7862, 0.102, 0.8354, 0.0473, 0.8095, 0.05875, 0.7804, 0.104, 0.8094, 0.0473, 0.8095, 0.002713, 0.7793, 0.01472, 0.7628, 0.05875, 0.7804, 0.613, 0.9091, 0.5869, 0.9058, 0.585, 0.8814, 0.6044, 0.8837, 0.6188, 0.933, 0.5871, 0.933, 0.5869, 0.9058, 0.613, 0.9091, 0.5871, 0.933, 0.5602, 0.933, 0.5612, 0.907, 0.5869, 0.9058, 0.3306, 0.5073, 0.3233, 0.5557, 0.3061, 0.5581, 0.3166, 0.5189, 0.3467, 0.4949, 0.3413, 0.5531, 0.3233, 0.5557, 0.3306, 0.5073, 0.3413, 0.5531, 0.3467, 0.613, 0.334, 0.6059, 0.3233, 0.5557, 0.3955, 0.8578, 0.4005, 0.9096, 0.3646, 0.9037, 0.3553, 0.8562, 0.4359, 0.8659, 0.4359, 0.9119, 0.4005, 0.9096, 0.3955, 0.8578, 0.4359, 0.9119, 0.4245, 0.9545, 0.4051, 0.955, 0.4005, 0.9096, 0.5981, 0.4508, 0.6619, 0.4756, 0.6455, 0.5017, 0.5997, 0.4786, 0.5997, 0.4201, 0.6754, 0.4412, 0.6619, 0.4756, 0.5981, 0.4508, 0.6754, 0.4412, 0.7267, 0.4668, 0.7105, 0.4892, 0.6619, 0.4756, 0.245, 0.9328, 0.2205, 0.9269, 0.2218, 0.8988, 0.2404, 0.903, 0.2488, 0.9625, 0.2172, 0.9568, 0.2205, 0.9269, 0.245, 0.9328, 0.2172, 0.9568, 0.1906, 0.9563, 0.1957, 0.9262, 0.2205, 0.9269, 0.9749, 0.0, 0.9589, 0.04552, 0.9408, 0.04303, 0.9528, 0.006537, 0.5523, 0.5597, 0.5523, 0.6176, 0.5296, 0.6225, 0.5327, 0.574, 0.9791, 0.04765, 0.9791, 0.1102, 0.9586, 0.09742, 0.9589, 0.04552, 0.2218, 0.8988, 0.2143, 0.8645, 0.2488, 0.8765, 0.2404, 0.903, 0.2016, 0.8989, 0.1777, 0.8686, 0.2143, 0.8645, 0.2218, 0.8988, 0.9098, 0.01008, 0.9528, 0.006537, 0.9408, 0.04303, 0.8945, 0.0427, 0.5172, 0.802, 0.5064, 0.86, 0.4751, 0.8616, 0.4867, 0.8025, 0.5499, 0.8025, 0.5427, 0.8566, 0.5064, 0.86, 0.5172, 0.802, 0.5427, 0.8566, 0.5499, 0.9206, 0.517, 0.9225, 0.5064, 0.86, 0.9474, 0.509, 0.9351, 0.5706, 0.9041, 0.5692, 0.9164, 0.5092, 0.9795, 0.51, 0.9689, 0.5726, 0.9351, 0.5706, 0.9474, 0.509, 0.9689, 0.5726, 0.9795, 0.6254, 0.9468, 0.6255, 0.9351, 0.5706, 0.9373, 0.1102, 0.9252, 0.1729, 0.8922, 0.1711, 0.9037, 0.1122, 0.9669, 0.1123, 0.9589, 0.1787, 0.9252, 0.1729, 0.9373, 0.1102, 0.9589, 0.1787, 0.9669, 0.2304, 0.9347, 0.2302, 0.9252, 0.1729, 0.6932, 0.8082, 0.751, 0.8155, 0.7515, 0.8859, 0.702, 0.8684, 0.7146, 0.7509, 0.7665, 0.7456, 0.751, 0.8155, 0.6932, 0.8082, 0.7665, 0.7456, 0.8248, 0.7636, 0.8248, 0.8233, 0.751, 0.8155, 0.1474, 0.4442, 0.1243, 0.3914, 0.1587, 0.3923, 0.1777, 0.4425, 0.1072, 0.4425, 0.08216, 0.39, 0.1243, 0.3914, 0.1474, 0.4442, 0.08216, 0.39, 0.05359, 0.3369, 0.09006, 0.3365, 0.1243, 0.3914, 0.09006, 0.3365, 0.06571, 0.2785, 0.1003, 0.2792, 0.1241, 0.3369, 0.05359, 0.3369, 0.02925, 0.2788, 0.06571, 0.2785, 0.09006, 0.3365, 0.02925, 0.2788, 2.357e-07, 0.2312, 0.03582, 0.2307, 0.06571, 0.2785, 0.52, 0.6861, 0.5057, 0.7369, 0.4751, 0.7442, 0.4897, 0.6927, 0.5518, 0.6802, 0.5384, 0.7291, 0.5057, 0.7369, 0.52, 0.6861, 0.5384, 0.7291, 0.5518, 0.7896, 0.5204, 0.7964, 0.5057, 0.7369, 0.0334, 0.4929, 0.09432, 0.4717, 0.1324, 0.4738, 0.07049, 0.4954, 0.0, 0.4954, 0.05473, 0.4689, 0.09432, 0.4717, 0.0334, 0.4929, 0.05473, 0.4689, 0.1072, 0.4425, 0.1474, 0.4442, 0.09432, 0.4717, 0.2073, 0.444, 0.2636, 0.4699, 0.223, 0.4734, 0.1777, 0.4421, 0.2481, 0.4421, 0.3041, 0.4654, 0.2636, 0.4699, 0.2073, 0.444, 0.3041, 0.4654, 0.3553, 0.4949, 0.3242, 0.4914, 0.2636, 0.4699, 0.3061, 0.6844, 0.2475, 0.6932, 0.2452, 0.6246, 0.3, 0.6222, 0.3014, 0.7402, 0.2461, 0.7511, 0.2475, 0.6932, 0.3061, 0.6844, 0.2461, 0.7511, 0.1844, 0.743, 0.1804, 0.6875, 0.2475, 0.6932, 0.3061, 0.5577, 0.2458, 0.5513, 0.2423, 0.4949, 0.2985, 0.5043, 0.3, 0.6222, 0.2452, 0.6246, 0.2458, 0.5513, 0.3061, 0.5577, 0.2452, 0.6246, 0.1829, 0.6251, 0.1777, 0.5609, 0.2458, 0.5513, 0.5664, 0.5721, 0.6229, 0.5665, 0.6232, 0.642, 0.5733, 0.6369, 0.5793, 0.519, 0.6319, 0.509, 0.6229, 0.5665, 0.5664, 0.5721, 0.6319, 0.509, 0.6914, 0.5231, 0.6932, 0.5766, 0.6229, 0.5665, 0.01704, 0.1323, 0.05498, 0.1827, 0.03813, 0.1971, 0.004062, 0.1472, 0.03431, 0.1174, 0.07655, 0.1644, 0.05498, 0.1827, 0.01704, 0.1323, 0.07655, 0.1644, 0.119, 0.2009, 0.1036, 0.218, 0.05498, 0.1827, 0.313, 0.8838, 0.304, 0.94, 0.2816, 0.9397, 0.2931, 0.8845, 0.3359, 0.8779, 0.3265, 0.9403, 0.304, 0.94, 0.313, 0.8838, 0.3265, 0.9403, 0.3359, 1.0, 0.313, 1.0, 0.304, 0.94, 0.322, 0.01278, 0.2733, 0.04811, 0.2564, 0.03367, 0.3073, 0.0, 0.3375, 0.02982, 0.2948, 0.06642, 0.2733, 0.04811, 0.322, 0.01278, 0.2948, 0.06642, 0.2527, 0.1134, 0.2355, 0.09845, 0.2733, 0.04811, 0.5602, 0.8196, 0.6193, 0.8114, 0.6347, 0.8814, 0.5819, 0.8769, 0.5685, 0.7596, 0.6187, 0.7412, 0.6193, 0.8114, 0.5602, 0.8196, 0.6187, 0.7412, 0.6798, 0.7456, 0.6932, 0.803, 0.6193, 0.8114, 0.1015, 0.0145, 0.05267, 0.04988, 0.03406, 0.03366, 0.08473, 0.0, 0.119, 0.03383, 0.07655, 0.07042, 0.05267, 0.04988, 0.1015, 0.0145, 0.07655, 0.07042, 0.03431, 0.1174, 0.01472, 0.1005, 0.05267, 0.04988, 0.9655, 0.2307, 0.957, 0.2832, 0.9317, 0.2825, 0.9429, 0.2314, 0.9914, 0.2321, 0.9823, 0.284, 0.957, 0.2832, 0.9655, 0.2307, 0.9823, 0.284, 0.9914, 0.3491, 0.9655, 0.3421, 0.957, 0.2832, 0.2332, 0.1303, 0.2707, 0.1809, 0.2524, 0.1971, 0.2185, 0.1472, 0.2527, 0.1134, 0.2946, 0.1604, 0.2707, 0.1809, 0.2332, 0.1303, 0.2946, 0.1604, 0.3375, 0.1969, 0.32, 0.2162, 0.2707, 0.1809, 0.7538, 0.08009, 0.8186, 0.07022, 0.8335, 0.1396, 0.7764, 0.1366, 0.7588, 0.01975, 0.8125, 0.0, 0.8186, 0.07022, 0.7538, 0.08009, 0.8125, 0.0, 0.8746, 0.002527, 0.8922, 0.05951, 0.8186, 0.07022, 0.1694, 0.03841, 0.1266, 0.0728, 0.07655, 0.07042, 0.119, 0.03383, 0.2185, 0.03383, 0.1739, 0.07313, 0.1266, 0.0728, 0.1694, 0.03841, 0.1739, 0.07313, 0.1337, 0.1174, 0.08254, 0.1174, 0.1266, 0.0728, 0.08254, 0.1174, 0.13, 0.1594, 0.07655, 0.1644, 0.03431, 0.1174, 0.1337, 0.1174, 0.1747, 0.1596, 0.13, 0.1594, 0.08254, 0.1174, 0.1747, 0.1596, 0.2185, 0.2009, 0.1739, 0.1928, 0.13, 0.1594, 0.3017, 0.1127, 0.3523, 0.1543, 0.2946, 0.1604, 0.2527, 0.1134, 0.3521, 0.1134, 0.3962, 0.1537, 0.3523, 0.1543, 0.3017, 0.1127, 0.3962, 0.1537, 0.4369, 0.1969, 0.3961, 0.1893, 0.3523, 0.1543, 0.2816, 0.7657, 0.2746, 0.8185, 0.2314, 0.8119, 0.2324, 0.7511, 0.01148, 0.7041, 0.07435, 0.7066, 0.06173, 0.7372, 0.01004, 0.7377, 0.07435, 0.7066, 0.1283, 0.7121, 0.1132, 0.7483, 0.06173, 0.7372, 0.8541, 0.7464, 0.8465, 0.8023, 0.8248, 0.8031, 0.8345, 0.7477, 0.8772, 0.7474, 0.8729, 0.8019, 0.8465, 0.8023, 0.8541, 0.7464, 0.8729, 0.8019, 0.8797, 0.8628, 0.8567, 0.8636, 0.8465, 0.8023, 0.2062, 0.7531, 0.2019, 0.8144, 0.1777, 0.8154, 0.1841, 0.7555, 0.2324, 0.7511, 0.2314, 0.8119, 0.2019, 0.8144, 0.2062, 0.7531, 0.2314, 0.8119, 0.2414, 0.8601, 0.2154, 0.864, 0.2019, 0.8144, 0.5305, 0.2847, 0.4645, 0.2707, 0.4227, 0.2307, 0.4866, 0.2423, 0.566, 0.3263, 0.5077, 0.3265, 0.4645, 0.2707, 0.5305, 0.2847, 0.5077, 0.3265, 0.4463, 0.3222, 0.3988, 0.2721, 0.4645, 0.2707, 0.3988, 0.2721, 0.3946, 0.3362, 0.3553, 0.2927, 0.3668, 0.2382, 0.4463, 0.3222, 0.4468, 0.3822, 0.3946, 0.3362, 0.3988, 0.2721, 0.4468, 0.3822, 0.4421, 0.4403, 0.4058, 0.4023, 0.3946, 0.3362, 0.603, 0.1437, 0.5678, 0.09041, 0.5674, 0.03213, 0.6063, 0.08351, 0.6064, 0.1984, 0.5665, 0.1523, 0.5678, 0.09041, 0.603, 0.1437, 0.5665, 0.1523, 0.5219, 0.1148, 0.5228, 0.04855, 0.5678, 0.09041, 0.1187, 0.6742, 0.06235, 0.6716, 0.05458, 0.631, 0.1168, 0.629, 0.1283, 0.7121, 0.07435, 0.7066, 0.06235, 0.6716, 0.1187, 0.6742, 0.6829, 0.9787, 0.6196, 0.9701, 0.6188, 0.9295, 0.6795, 0.9364, 0.7538, 0.1299, 0.6985, 0.1233, 0.7067, 0.04931, 0.7538, 0.06562, 0.7317, 0.1817, 0.6796, 0.1828, 0.6985, 0.1233, 0.7538, 0.1299, 0.6796, 0.1828, 0.6343, 0.1625, 0.635, 0.1065, 0.6985, 0.1233, 0.01956, 0.5588, 0.05679, 0.5563, 0.05458, 0.631, 0.0, 0.621, 0.02086, 0.504, 0.06541, 0.4954, 0.05679, 0.5563, 0.01956, 0.5588, 0.06541, 0.4954, 0.1254, 0.5112, 0.1283, 0.5662, 0.05679, 0.5563, 0.9751, 0.3625, 0.9712, 0.4151, 0.9448, 0.4229, 0.9506, 0.3727, 1.0, 0.351, 0.9988, 0.4069, 0.9712, 0.4151, 0.9751, 0.3625, 0.9988, 0.4069, 1.0, 0.4691, 0.9693, 0.4713, 0.9712, 0.4151, 0.4468, 0.3822, 0.5061, 0.387, 0.4988, 0.4443, 0.4421, 0.4403, 0.4463, 0.3222, 0.5077, 0.3265, 0.5061, 0.387, 0.4468, 0.3822, 0.5077, 0.3265, 0.566, 0.3263, 0.5664, 0.387, 0.5061, 0.387, 0.9574, 0.7482, 0.9574, 0.799, 0.9251, 0.7955, 0.9268, 0.7509, 0.9894, 0.7456, 0.9887, 0.803, 0.9574, 0.799, 0.9574, 0.7482, 0.9887, 0.803, 0.9894, 0.8638, 0.9584, 0.8512, 0.9574, 0.799, 0.5879, 0.9894, 0.5885, 0.9604, 0.6187, 0.9596, 0.6188, 0.9908, 0.5602, 0.9908, 0.5616, 0.963, 0.5885, 0.9604, 0.5879, 0.9894, 0.5616, 0.963, 0.5602, 0.933, 0.5871, 0.933, 0.5885, 0.9604, 0.5484, 0.5081, 0.5435, 0.5314, 0.5296, 0.5305, 0.5322, 0.5154, 0.5592, 0.5021, 0.5555, 0.5342, 0.5435, 0.5314, 0.5484, 0.5081, 0.5555, 0.5342, 0.5592, 0.5597, 0.5457, 0.5523, 0.5435, 0.5314, 0.7821, 0.1684, 0.809, 0.1693, 0.8111, 0.1968, 0.7817, 0.1974, 0.7817, 0.1396, 0.8077, 0.14, 0.809, 0.1693, 0.7821, 0.1684, 0.8077, 0.14, 0.8403, 0.1396, 0.8397, 0.1721, 0.809, 0.1693, 0.714, 0.4089, 0.6657, 0.3979, 0.6575, 0.3543, 0.7267, 0.3482, 0.7267, 0.4668, 0.6754, 0.4412, 0.6657, 0.3979, 0.714, 0.4089, 0.6754, 0.4412, 0.5997, 0.4201, 0.5957, 0.3915, 0.6657, 0.3979, 0.6395, 0.0, 0.6966, 0.005738, 0.7067, 0.04931, 0.6692, 0.04897, 0.9317, 0.2355, 0.9172, 0.2968, 0.884, 0.286, 0.8973, 0.2307, 0.9172, 0.2968, 0.9317, 0.351, 0.8931, 0.3386, 0.884, 0.286, 0.9461, 0.6263, 0.9369, 0.6842, 0.9041, 0.6856, 0.9159, 0.6255, 0.9791, 0.6256, 0.964, 0.6796, 0.9369, 0.6842, 0.9461, 0.6263, 0.964, 0.6796, 0.9791, 0.7411, 0.9495, 0.7401, 0.9369, 0.6842, 0.6979, 0.3228, 0.6456, 0.3287, 0.6317, 0.3027, 0.6666, 0.2984, 0.7267, 0.3482, 0.6575, 0.3543, 0.6456, 0.3287, 0.6979, 0.3228, 0.6575, 0.3543, 0.5934, 0.3626, 0.5978, 0.3344, 0.6456, 0.3287, 0.3197, 0.2308, 0.2893, 0.2776, 0.255, 0.2788, 0.2848, 0.2307, 0.3553, 0.2307, 0.3247, 0.2768, 0.2893, 0.2776, 0.3197, 0.2308, 0.3247, 0.2768, 0.3018, 0.3366, 0.2653, 0.3356, 0.2893, 0.2776, 0.2653, 0.3356, 0.2313, 0.3911, 0.1967, 0.3919, 0.2312, 0.3364, 0.3018, 0.3366, 0.2748, 0.3897, 0.2313, 0.3911, 0.2653, 0.3356, 0.2748, 0.3897, 0.2481, 0.4421, 0.2073, 0.444, 0.2313, 0.3911, 0.416, 0.853, 0.4304, 0.7916, 0.4736, 0.7839, 0.4751, 0.8557, 0.3553, 0.8562, 0.3892, 0.8021, 0.4304, 0.7916, 0.416, 0.853, 0.3892, 0.8021, 0.4165, 0.7241, 0.4427, 0.7224, 0.4304, 0.7916, 0.6905, 0.6751, 0.6295, 0.6735, 0.6232, 0.642, 0.6854, 0.641, 0.6932, 0.7047, 0.633, 0.7008, 0.6295, 0.6735, 0.6905, 0.6751, 0.633, 0.7008, 0.5811, 0.7006, 0.5786, 0.6695, 0.6295, 0.6735, 0.9236, 0.7456, 0.9174, 0.7966, 0.8729, 0.8019, 0.8772, 0.7474, 0.5811, 0.7006, 0.633, 0.7008, 0.6238, 0.732, 0.5756, 0.7362, 0.633, 0.7008, 0.6932, 0.7047, 0.6774, 0.7412, 0.6238, 0.732, 0.5228, 0.04855, 0.4763, 0.09228, 0.4756, 0.03208, 0.5214, 0.0, 0.5219, 0.1148, 0.4803, 0.157, 0.4763, 0.09228, 0.5228, 0.04855, 0.4803, 0.157, 0.4369, 0.1984, 0.4378, 0.1461, 0.4763, 0.09228, 0.3212, 0.7619, 0.3103, 0.814, 0.2816, 0.8133, 0.2889, 0.7732, 0.3456, 0.7511, 0.3357, 0.8175, 0.3103, 0.814, 0.3212, 0.7619, 0.3357, 0.8175, 0.3456, 0.8779, 0.3175, 0.8673, 0.3103, 0.814, 0.1003, 0.8655, 0.05279, 0.8508, 0.0473, 0.8095, 0.102, 0.8354, 0.104, 0.8932, 0.06288, 0.8906, 0.05279, 0.8508, 0.1003, 0.8655, 0.06288, 0.8906, 0.0, 0.8976, 0.01396, 0.8383, 0.05279, 0.8508, 0.3898, 0.03734, 0.3464, 0.07028, 0.2948, 0.06642, 0.3375, 0.02982, 0.4369, 0.02983, 0.39, 0.06845, 0.3464, 0.07028, 0.3898, 0.03734, 0.39, 0.06845, 0.3521, 0.1134, 0.3017, 0.1127, 0.3464, 0.07028, 0.9573, 0.8749, 0.9466, 0.9301, 0.9236, 0.9293, 0.9313, 0.886, 0.978, 0.8638, 0.9656, 0.9332, 0.9466, 0.9301, 0.9573, 0.8749, 0.9656, 0.9332, 0.978, 0.9947, 0.9562, 0.9836, 0.9466, 0.9301, 0.5276, 0.5029, 0.4683, 0.5181, 0.4776, 0.476, 0.5296, 0.4443, 0.5171, 0.5624, 0.4668, 0.5626, 0.4683, 0.5181, 0.5276, 0.5029, 0.4668, 0.5626, 0.3995, 0.5603, 0.3968, 0.5289, 0.4683, 0.5181, 0.6881, 0.2365, 0.6908, 0.2744, 0.6628, 0.2655, 0.6602, 0.2401, 0.7138, 0.2307, 0.7153, 0.2821, 0.6908, 0.2744, 0.6881, 0.2365, 0.7153, 0.2821, 0.7267, 0.3482, 0.6979, 0.3228, 0.6908, 0.2744, 0.1525, 0.5601, 0.1469, 0.5819, 0.1283, 0.5823, 0.1314, 0.5687, 0.1665, 0.5531, 0.1626, 0.5843, 0.1469, 0.5819, 0.1525, 0.5601, 0.1626, 0.5843, 0.1665, 0.6109, 0.1501, 0.6025, 0.1469, 0.5819, 0.8155, 0.2312, 0.8051, 0.2902, 0.7722, 0.2921, 0.7793, 0.2316, 0.8383, 0.2307, 0.8345, 0.2888, 0.8051, 0.2902, 0.8155, 0.2312, 0.8345, 0.2888, 0.8383, 0.3488, 0.8084, 0.3622, 0.8051, 0.2902])
me_cube.materials.append(mat_material)
me_cube.use_remesh_preserve_volume = False
me_cube.use_remesh_preserve_attributes = False
me_cube.use_mirror_vertex_groups = False
me_cube.update()

# ---- objects
ob_cube = bpy.data.objects.new('Cube', me_cube)
ob_lamp = bpy.data.objects.new('Lamp', light_lamp)
ob_camera = bpy.data.objects.new('Camera', cam_camera)

# ---- transforms, parenting, visibility, modifiers, constraints
ob_cube.location = (0.0, 0.0, 0.0)
ob_cube.lock_rotations_4d = False
ob_cube.empty_display_type = 'ARROWS'
ob_cube.lineart.crease_threshold = 0.0
ob_lamp.location = (4.076, 1.005, 5.904)
ob_lamp.rotation_euler = (0.6503, 0.05522, 1.866)
ob_lamp.lock_rotations_4d = False
ob_lamp.empty_display_type = 'ARROWS'
ob_lamp.color = (0.0, 0.0, 0.0, 0.0)
ob_lamp.lineart.crease_threshold = 0.0
ob_camera.location = (7.481, -6.508, 5.344)
ob_camera.rotation_euler = (1.109, 0.01082, 0.8149)
ob_camera.lock_rotations_4d = False
ob_camera.empty_display_type = 'ARROWS'
ob_camera.color = (0.0, 0.0, 0.0, 0.0)
ob_camera.display_type = 'WIRE'
ob_camera.lineart.crease_threshold = 0.0

# ---- collection membership
col_collection_1.objects.link(ob_cube)
col_collection_1.objects.link(ob_lamp)
col_collection_1.objects.link(ob_camera)

# ---- scene / render settings (as saved in the file)
scene.camera = ob_camera
scene.frame_start = 1; scene.frame_end = 250; scene.frame_set(1)
scene.render.engine = 'BLENDER_EEVEE_NEXT'
scene.render.resolution_percentage = 50
scene.render.dither_intensity = 0.0
scene.cycles.use_denoising = False
scene.cycles.samples = 10
scene.cycles.sampling_pattern = 'TABULATED_SOBOL'
scene.cycles.light_sampling_threshold = 0.0
scene.cycles.use_adaptive_sampling = False
scene.cycles.use_light_tree = False
scene.cycles.blur_glossy = 0.0
scene.cycles.pixel_filter_type = 'GAUSSIAN'
scene.cycles.sample_clamp_indirect = 0.0
scene.view_settings.view_transform = 'Standard'
bpy.context.view_layer.update()
